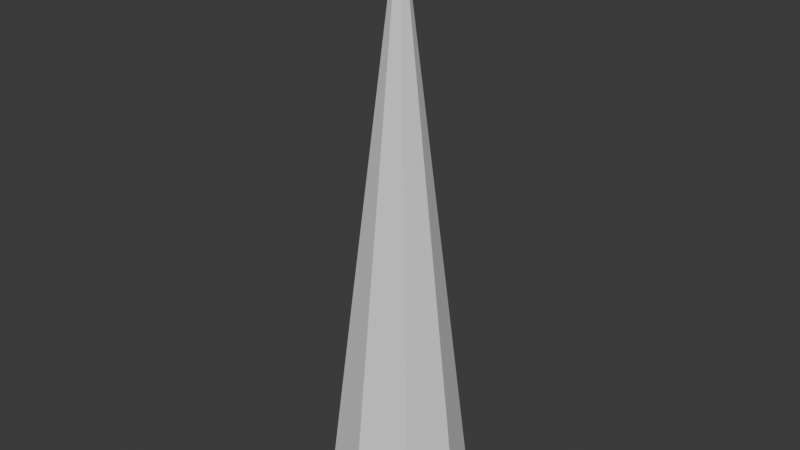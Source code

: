 # Source: godray.blend  (saved by Blender 4.4.30; exported with 4.5.12 LTS)
import bpy
from mathutils import Matrix  # noqa: F401  (used for matrix-valued properties, if any)

bpy.ops.wm.read_factory_settings(use_empty=True)
scene = bpy.context.scene
scene.name = 'Scene'

# ---- collections
col_collection = bpy.data.collections.new('Collection'); scene.collection.children.link(col_collection)

# ---- world
world_world = bpy.data.worlds.new('World'); scene.world = world_world
world_world.use_nodes = True; world_world.node_tree.nodes.clear()
_N = world_world.node_tree.nodes; _L = world_world.node_tree.links
n0 = _N.new('ShaderNodeOutputWorld'); n0.name = 'World Output'; n0.location = (300, 300)
n1 = _N.new('ShaderNodeBackground'); n1.name = 'Background'; n1.location = (10, 300)
n1.inputs[0].default_value = (0.05088, 0.05088, 0.05088, 1.0)
_L.new(n1.outputs[0], n0.inputs[0])
n0.is_active_output = True
world_world.color = (0.05088, 0.05088, 0.05088)
world_world.sun_shadow_jitter_overblur = 0.0

# ---- meshes
me_cylinder_001 = bpy.data.meshes.new('Cylinder.001')
me_cylinder_001.from_pydata([(0.0, 12.0, -1.0), (0.0, 0.0, 99.0), (8.485, 8.485, -1.0), (12.0, 0.0, -1.0), (8.485, -8.485, -1.0), (0.0, -12.0, -1.0), (-8.485, -8.485, -1.0), (-12.0, 0.0, -1.0), (-8.485, 8.485, -1.0), (0.0, 7.527, 36.65), (5.322, 5.322, 36.65), (7.527, 0.0, 36.65), (5.322, -5.322, 36.65), (0.0, -7.527, 36.65), (-5.322, -5.322, 36.65), (-7.527, 0.0, 36.65), (-5.322, 5.322, 36.65), (6.904, 6.904, 17.83), (9.763, 0.0, 17.83), (6.904, -6.904, 17.83), (0.0, -9.763, 17.83), (-6.904, -6.904, 17.83), (-9.763, 0.0, 17.83), (-6.904, 6.904, 17.83), (0.0, 9.763, 17.83), (7.695, 7.695, 8.413), (10.88, 0.0, 8.413), (7.695, -7.695, 8.413), (0.0, -10.88, 8.413), (-7.695, -7.695, 8.413), (-10.88, 0.0, 8.413), (-7.695, 7.695, 8.413), (0.0, 10.88, 8.413), (8.09, 8.09, 3.707), (11.44, 0.0, 3.707), (8.09, -8.09, 3.707), (0.0, -11.44, 3.707), (-8.09, -8.09, 3.707), (-11.44, 0.0, 3.707), (-8.09, 8.09, 3.707), (0.0, 11.44, 3.707)], [], [(9, 1, 10), (10, 1, 11), (11, 1, 12), (12, 1, 13), (13, 1, 14), (14, 1, 15), (15, 1, 16), (16, 1, 9), (23, 16, 9, 24), (22, 15, 16, 23), (21, 14, 15, 22), (20, 13, 14, 21), (19, 12, 13, 20), (18, 11, 12, 19), (17, 10, 11, 18), (24, 9, 10, 17), (32, 24, 17, 25), (25, 17, 18, 26), (26, 18, 19, 27), (27, 19, 20, 28), (28, 20, 21, 29), (29, 21, 22, 30), (30, 22, 23, 31), (31, 23, 24, 32), (39, 31, 32, 40), (38, 30, 31, 39), (37, 29, 30, 38), (36, 28, 29, 37), (35, 27, 28, 36), (34, 26, 27, 35), (33, 25, 26, 34), (40, 32, 25, 33), (0, 40, 33, 2), (2, 33, 34, 3), (3, 34, 35, 4), (4, 35, 36, 5), (5, 36, 37, 6), (6, 37, 38, 7), (7, 38, 39, 8), (8, 39, 40, 0)])
_uv = me_cylinder_001.uv_layers.new(name='UVMap')
_uv.uv.foreach_set('vector', [1.0, 0.6883, 0.875, 1.0, 0.875, 0.6883, 0.875, 0.6883, 0.75, 1.0, 0.75, 0.6883, 0.75, 0.6883, 0.625, 1.0, 0.625, 0.6883, 0.625, 0.6883, 0.5, 1.0, 0.5, 0.6883, 0.5, 0.6883, 0.375, 1.0, 0.375, 0.6883, 0.375, 0.6883, 0.25, 1.0, 0.25, 0.6883, 0.25, 0.6883, 0.125, 1.0, 0.125, 0.6883, 0.125, 0.6883, 0.0, 1.0, 0.0, 0.6883, 0.125, 0.5941, 0.125, 0.6883, 0.0, 0.6883, 0.0, 0.5941, 0.25, 0.5941, 0.25, 0.6883, 0.125, 0.6883, 0.125, 0.5941, 0.375, 0.5941, 0.375, 0.6883, 0.25, 0.6883, 0.25, 0.5941, 0.5, 0.5941, 0.5, 0.6883, 0.375, 0.6883, 0.375, 0.5941, 0.625, 0.5941, 0.625, 0.6883, 0.5, 0.6883, 0.5, 0.5941, 0.75, 0.5941, 0.75, 0.6883, 0.625, 0.6883, 0.625, 0.5941, 0.875, 0.5941, 0.875, 0.6883, 0.75, 0.6883, 0.75, 0.5941, 1.0, 0.5941, 1.0, 0.6883, 0.875, 0.6883, 0.875, 0.5941, 1.0, 0.5471, 1.0, 0.5941, 0.875, 0.5941, 0.875, 0.5471, 0.875, 0.5471, 0.875, 0.5941, 0.75, 0.5941, 0.75, 0.5471, 0.75, 0.5471, 0.75, 0.5941, 0.625, 0.5941, 0.625, 0.5471, 0.625, 0.5471, 0.625, 0.5941, 0.5, 0.5941, 0.5, 0.5471, 0.5, 0.5471, 0.5, 0.5941, 0.375, 0.5941, 0.375, 0.5471, 0.375, 0.5471, 0.375, 0.5941, 0.25, 0.5941, 0.25, 0.5471, 0.25, 0.5471, 0.25, 0.5941, 0.125, 0.5941, 0.125, 0.5471, 0.125, 0.5471, 0.125, 0.5941, 0.0, 0.5941, 0.0, 0.5471, 0.125, 0.5235, 0.125, 0.5471, 0.0, 0.5471, 0.0, 0.5235, 0.25, 0.5235, 0.25, 0.5471, 0.125, 0.5471, 0.125, 0.5235, 0.375, 0.5235, 0.375, 0.5471, 0.25, 0.5471, 0.25, 0.5235, 0.5, 0.5235, 0.5, 0.5471, 0.375, 0.5471, 0.375, 0.5235, 0.625, 0.5235, 0.625, 0.5471, 0.5, 0.5471, 0.5, 0.5235, 0.75, 0.5235, 0.75, 0.5471, 0.625, 0.5471, 0.625, 0.5235, 0.875, 0.5235, 0.875, 0.5471, 0.75, 0.5471, 0.75, 0.5235, 1.0, 0.5235, 1.0, 0.5471, 0.875, 0.5471, 0.875, 0.5235, 1.0, 0.5, 1.0, 0.5235, 0.875, 0.5235, 0.875, 0.5, 0.875, 0.5, 0.875, 0.5235, 0.75, 0.5235, 0.75, 0.5, 0.75, 0.5, 0.75, 0.5235, 0.625, 0.5235, 0.625, 0.5, 0.625, 0.5, 0.625, 0.5235, 0.5, 0.5235, 0.5, 0.5, 0.5, 0.5, 0.5, 0.5235, 0.375, 0.5235, 0.375, 0.5, 0.375, 0.5, 0.375, 0.5235, 0.25, 0.5235, 0.25, 0.5, 0.25, 0.5, 0.25, 0.5235, 0.125, 0.5235, 0.125, 0.5, 0.125, 0.5, 0.125, 0.5235, 0.0, 0.5235, 0.0, 0.5])
me_cylinder_001.update()

# ---- objects
ob_cylinder = bpy.data.objects.new('Cylinder', me_cylinder_001)

# ---- transforms, parenting, visibility, modifiers, constraints
ob_cylinder.location = (0.0, 0.0, 0.0)

# ---- collection membership
col_collection.objects.link(ob_cylinder)

# ---- scene / render settings (as saved in the file)
scene.frame_start = 1; scene.frame_end = 250; scene.frame_set(1)
scene.render.engine = 'BLENDER_EEVEE_NEXT'
bpy.context.view_layer.update()

# ---- added for rendering (the .blend has no active camera and no usable light): camera, sun
cam_auto = bpy.data.cameras.new('AutoCamera')
cam_auto.lens = 50.0
cam_auto.sensor_width = 36.0
cam_auto.clip_end = 1714.74
ob_auto_camera = bpy.data.objects.new('AutoCamera', cam_auto)
scene.collection.objects.link(ob_auto_camera)
ob_auto_camera.location = (97.7065, -117.248, 127.165)
ob_auto_camera.rotation_euler = (1.09748, -7.21219e-08, 0.694738)
scene.camera = ob_auto_camera
light_auto_sun = bpy.data.lights.new('AutoSun', 'SUN')
light_auto_sun.energy = 3.0
light_auto_sun.angle = 0.0523599
ob_auto_sun = bpy.data.objects.new('AutoSun', light_auto_sun)
scene.collection.objects.link(ob_auto_sun)
ob_auto_sun.rotation_euler = (0.872665, 0.174533, 0.523599)
bpy.context.view_layer.update()
